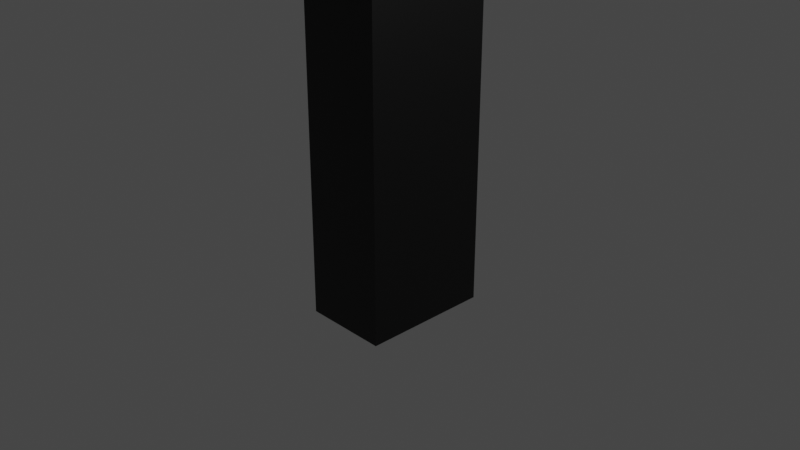# Source: knife.blend  (saved by Blender 3.3.6; exported with 4.5.12 LTS)
import bpy
from mathutils import Matrix  # noqa: F401  (used for matrix-valued properties, if any)

bpy.ops.wm.read_factory_settings(use_empty=True)
scene = bpy.context.scene
scene.name = 'Scene'

# ---- collections
col_collection = bpy.data.collections.new('Collection'); scene.collection.children.link(col_collection)

# ---- materials (node trees are filled in below, after node groups)
mat_material = bpy.data.materials.new('Material')
mat_material.alpha_threshold = 0.0
mat_material.use_transparent_shadow = False
mat_material.roughness = 0.5
mat_material.line_color = (0.0, 0.0, 0.0, 1.0)
mat_material_001 = bpy.data.materials.new('Material.001')
mat_material_001.use_transparent_shadow = False

# ---- material node trees
mat_material.use_nodes = True; mat_material.node_tree.nodes.clear()
_N = mat_material.node_tree.nodes; _L = mat_material.node_tree.links
n0 = _N.new('ShaderNodeOutputMaterial'); n0.name = 'Material Output'; n0.location = (300, 300)
n1 = _N.new('ShaderNodeBsdfPrincipled'); n1.name = 'Principled BSDF'; n1.location = (10, 300)
n1.distribution = 'GGX'
n1.subsurface_method = 'RANDOM_WALK_SKIN'
n1.inputs[0].default_value = (0.0, 0.0, 0.0, 1.0)
n1.inputs[3].default_value = 1.45
n1.inputs[27].default_value = (0.0, 0.0, 0.0, 1.0)
n1.inputs[28].default_value = 1.0
_L.new(n1.outputs[0], n0.inputs[0])
n0.is_active_output = True
mat_material_001.use_nodes = True; mat_material_001.node_tree.nodes.clear()
_N = mat_material_001.node_tree.nodes; _L = mat_material_001.node_tree.links
n0 = _N.new('ShaderNodeBsdfPrincipled'); n0.name = 'Principled BSDF'; n0.location = (10, 300)
n0.distribution = 'GGX'
n0.subsurface_method = 'RANDOM_WALK_SKIN'
n0.inputs[0].default_value = (0.1107, 0.1107, 0.1107, 1.0)
n0.inputs[3].default_value = 1.45
n0.inputs[11].default_value = 1.44
n0.inputs[27].default_value = (0.0, 0.0, 0.0, 1.0)
n0.inputs[28].default_value = 1.0
n1 = _N.new('ShaderNodeOutputMaterial'); n1.name = 'Material Output'; n1.location = (300, 300)
_L.new(n0.outputs[0], n1.inputs[0])
n1.is_active_output = True

# ---- world
world_world = bpy.data.worlds.new('World'); scene.world = world_world
world_world.use_nodes = True; world_world.node_tree.nodes.clear()
_N = world_world.node_tree.nodes; _L = world_world.node_tree.links
n0 = _N.new('ShaderNodeOutputWorld'); n0.name = 'World Output'; n0.location = (300, 300)
n1 = _N.new('ShaderNodeBackground'); n1.name = 'Background'; n1.location = (10, 300)
n1.inputs[0].default_value = (0.05088, 0.05088, 0.05088, 1.0)
_L.new(n1.outputs[0], n0.inputs[0])
n0.is_active_output = True
world_world.color = (0.05088, 0.05088, 0.05088)
world_world.use_sun_shadow = False
world_world.sun_shadow_jitter_overblur = 0.0

# ---- cameras
cam_camera = bpy.data.cameras.new('Camera')
cam_camera.clip_end = 100.0
cam_camera.ortho_scale = 7.314

# ---- lights
light_light = bpy.data.lights.new('Light', 'POINT')
light_light.transmission_factor = 0.0
light_light.energy = 1000.0
light_light.shadow_soft_size = 0.1
light_light.shadow_maximum_resolution = 0.006
light_light.use_absolute_resolution = True

# ---- meshes
me_cube = bpy.data.meshes.new('Cube')
me_cube.from_pydata([(0.4394, 0.6733, 2.618), (0.4394, 0.6733, -1.0), (0.4394, -0.7309, 2.618), (0.4394, -0.7309, -1.0), (-0.4875, 0.6733, 2.618), (-0.4875, 0.6733, -1.0), (-0.4875, -0.7309, 2.618), (-0.4875, -0.7309, -1.0)], [], [(0, 4, 6, 2), (3, 2, 6, 7), (7, 6, 4, 5), (5, 1, 3, 7), (1, 0, 2, 3), (5, 4, 0, 1)])
_uv = me_cube.uv_layers.new(name='UVMap')
_uv.uv.foreach_set('vector', [0.625, 0.5, 0.875, 0.5, 0.875, 0.75, 0.625, 0.75, 0.375, 0.75, 0.625, 0.75, 0.625, 1.0, 0.375, 1.0, 0.375, 0.0, 0.625, 0.0, 0.625, 0.25, 0.375, 0.25, 0.125, 0.5, 0.375, 0.5, 0.375, 0.75, 0.125, 0.75, 0.375, 0.5, 0.625, 0.5, 0.625, 0.75, 0.375, 0.75, 0.375, 0.25, 0.625, 0.25, 0.625, 0.5, 0.375, 0.5])
me_cube.materials.append(mat_material)
me_cube.use_mirror_vertex_groups = False
me_cube.update()
me_cube_001 = bpy.data.meshes.new('Cube.001')
me_cube_001.from_pydata([(-0.1467, -1.0, -1.0), (-0.0346, 0.9955, 7.828), (-0.3542, 1.0, -1.0), (-0.0346, 1.0, 7.985), (0.1075, -1.0, -1.0), (0.285, 1.0, -1.0), (-0.3542, 0.0, -1.0), (0.285, 0.0, -1.0)], [], [(6, 1, 3, 2), (2, 3, 5), (7, 1, 4), (4, 1, 0), (6, 7, 4, 0), (2, 5, 7, 6), (5, 3, 1, 7), (0, 1, 6)])
_uv = me_cube_001.uv_layers.new(name='UVMap')
_uv.uv.foreach_set('vector', [0.375, 0.125, 0.625, 0.125, 0.625, 0.25, 0.375, 0.25, 0.375, 0.25, 0.625, 0.5, 0.375, 0.5, 0.375, 0.625, 0.625, 0.75, 0.375, 0.75, 0.375, 0.75, 0.625, 1.0, 0.375, 1.0, 0.125, 0.625, 0.375, 0.625, 0.375, 0.75, 0.125, 0.75, 0.125, 0.5, 0.375, 0.5, 0.375, 0.625, 0.125, 0.625, 0.375, 0.5, 0.625, 0.5, 0.625, 0.625, 0.375, 0.625, 0.375, 0.0, 0.625, 0.125, 0.375, 0.125])
me_cube_001.materials.append(mat_material_001)
me_cube_001.update()

# ---- objects
ob_cube = bpy.data.objects.new('Cube', me_cube)
ob_light = bpy.data.objects.new('Light', light_light)
ob_camera = bpy.data.objects.new('Camera', cam_camera)
ob_cube_001 = bpy.data.objects.new('Cube.001', me_cube_001)

# ---- transforms, parenting, visibility, modifiers, constraints
ob_cube.location = (0.0, 0.0, 0.0)
ob_cube.lock_rotations_4d = False
ob_cube.empty_display_type = 'ARROWS'
ob_cube.lineart.crease_threshold = 0.0
ob_light.location = (4.076, 1.005, 5.904)
ob_light.rotation_euler = (0.6503, 0.05522, 1.866)
ob_light.lock_rotations_4d = False
ob_light.empty_display_type = 'ARROWS'
ob_light.color = (0.0, 0.0, 0.0, 0.0)
ob_light.lineart.crease_threshold = 0.0
ob_camera.location = (7.359, -6.926, 4.958)
ob_camera.rotation_euler = (1.109, 0.0, 0.8149)
ob_camera.lock_rotations_4d = False
ob_camera.empty_display_type = 'ARROWS'
ob_camera.color = (0.0, 0.0, 0.0, 0.0)
ob_camera.display_type = 'WIRE'
ob_camera.lineart.crease_threshold = 0.0
ob_cube_001.location = (0.0, -0.3229, 3.635)

# ---- collection membership
col_collection.objects.link(ob_cube)
col_collection.objects.link(ob_light)
col_collection.objects.link(ob_camera)
col_collection.objects.link(ob_cube_001)

# ---- scene / render settings (as saved in the file)
scene.camera = ob_camera
scene.frame_start = 1; scene.frame_end = 250; scene.frame_set(1)
scene.render.engine = 'BLENDER_EEVEE_NEXT'
scene.cycles.sampling_pattern = 'TABULATED_SOBOL'
scene.cycles.use_light_tree = False
scene.view_settings.view_transform = 'Filmic'
bpy.context.view_layer.update()
